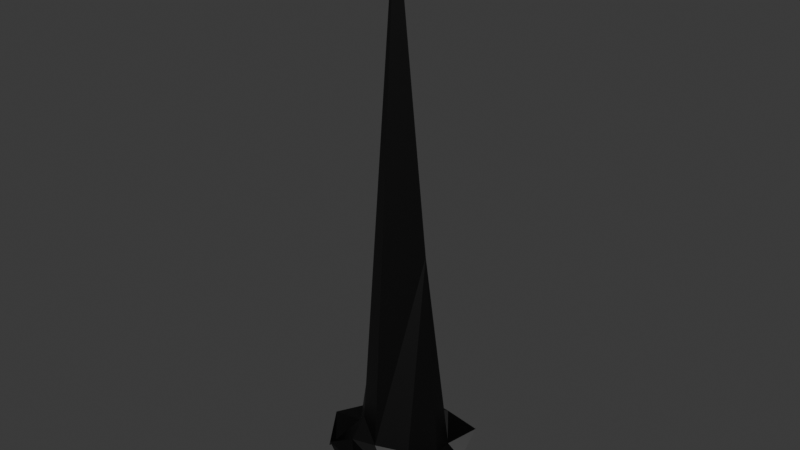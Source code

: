 # Source: EnemySpike.blend  (saved by Blender 4.4.32; exported with 4.5.12 LTS)
import bpy
from mathutils import Matrix  # noqa: F401  (used for matrix-valued properties, if any)

bpy.ops.wm.read_factory_settings(use_empty=True)
scene = bpy.context.scene
scene.name = 'Scene'

# ---- collections
col_collection = bpy.data.collections.new('Collection'); scene.collection.children.link(col_collection)

# ---- materials (node trees are filled in below, after node groups)
mat_material_001 = bpy.data.materials.new('Material.001')
mat_material_001.alpha_threshold = 0.0
mat_material_001.roughness = 0.5
mat_material_001.line_color = (0.0, 0.0, 0.0, 1.0)

# ---- material node trees
mat_material_001.use_nodes = True; mat_material_001.node_tree.nodes.clear()
_N = mat_material_001.node_tree.nodes; _L = mat_material_001.node_tree.links
n0 = _N.new('ShaderNodeOutputMaterial'); n0.name = 'Material Output'; n0.location = (300, 300)
n1 = _N.new('ShaderNodeBsdfPrincipled'); n1.name = 'Principled BSDF'; n1.location = (10, 300)
n1.inputs[0].default_value = (0.0, 0.0, 0.0, 1.0)
n1.inputs[3].default_value = 1.45
_L.new(n1.outputs[0], n0.inputs[0])
n0.is_active_output = True

# ---- world
world_world = bpy.data.worlds.new('World'); scene.world = world_world
world_world.use_nodes = True; world_world.node_tree.nodes.clear()
_N = world_world.node_tree.nodes; _L = world_world.node_tree.links
n0 = _N.new('ShaderNodeOutputWorld'); n0.name = 'World Output'; n0.location = (300, 300)
n1 = _N.new('ShaderNodeBackground'); n1.name = 'Background'; n1.location = (10, 300)
n1.inputs[0].default_value = (0.05088, 0.05088, 0.05088, 1.0)
_L.new(n1.outputs[0], n0.inputs[0])
n0.is_active_output = True
world_world.color = (0.05088, 0.05088, 0.05088)
world_world.sun_shadow_jitter_overblur = 0.0

# ---- meshes
me_icosphere = bpy.data.meshes.new('Icosphere')
me_icosphere.from_pydata([(0.01803, 0.01163, -0.03918), (0.1777, -0.1349, 0.07793), (-0.06125, -0.2082, 0.0725), (-0.2431, 0.0552, 0.09092), (-0.06125, 0.2268, 0.0725), (0.1285, 0.1901, 0.06374), (0.09983, -0.1811, 0.1404), (-0.1839, -0.1646, 0.1166), (-0.1388, 0.08674, 0.1266), (0.1257, 0.1323, 0.1052), (0.1835, -0.004822, 0.1739), (0.003727, -0.01229, 2.059), (-0.03212, -0.1186, -0.03066), (0.1206, -0.04915, -0.02101), (0.07664, -0.1976, 0.05242), (0.2269, 0.009298, 0.05242), (0.1182, 0.08831, -0.03066), (-0.121, 0.06227, 0.00214), (-0.1827, -0.1253, 0.09174), (-0.03212, 0.1372, -0.03066), (-0.1118, 0.1458, 0.04634), (0.05327, 0.2366, 0.05744), (0.2724, -0.07003, 0.1629), (0.2284, 0.07485, 0.1214), (0.009421, -0.2464, 0.1869), (0.1597, -0.1976, 0.1869), (-0.2338, -0.06972, 0.1869), (-0.1341, -0.2109, 0.1842), (-0.1409, 0.2162, 0.1869), (-0.1888, 0.1122, 0.1499), (0.2202, 0.1709, 0.1894), (0.06209, 0.2156, 0.1688), (0.132, -0.102, 0.2051), (-0.06583, -0.1684, 0.2039), (-0.188, 0.01061, 0.1255), (-0.05362, 0.1642, 0.1706), (0.1683, 0.078, 0.1549), (0.02286, -0.1504, 0.2106), (0.09843, 0.02531, 0.9084), (-0.08906, -0.0797, 0.2415), (-0.08906, 0.05512, 0.8998), (0.05034, 0.05958, 0.8745)], [], [(0, 13, 12), (1, 13, 15), (0, 12, 17), (0, 17, 19), (0, 19, 16), (1, 15, 22), (2, 14, 24), (3, 18, 26), (4, 20, 28), (5, 21, 30), (1, 22, 25), (2, 24, 27), (3, 26, 29), (4, 28, 31), (5, 30, 23), (6, 32, 37), (7, 33, 39), (8, 34, 40), (9, 35, 41), (10, 36, 38), (38, 41, 11), (38, 36, 41), (36, 9, 41), (41, 40, 11), (41, 35, 40), (35, 8, 40), (40, 39, 11), (40, 34, 39), (34, 7, 39), (39, 37, 11), (39, 33, 37), (33, 6, 37), (37, 38, 11), (37, 32, 38), (32, 10, 38), (23, 36, 10), (23, 30, 36), (30, 9, 36), (31, 35, 9), (31, 28, 35), (28, 8, 35), (29, 34, 8), (29, 26, 34), (26, 7, 34), (27, 33, 7), (27, 24, 33), (24, 6, 33), (25, 32, 6), (25, 22, 32), (22, 10, 32), (30, 31, 9), (30, 21, 31), (21, 4, 31), (28, 29, 8), (28, 20, 29), (20, 3, 29), (26, 27, 7), (26, 18, 27), (18, 2, 27), (24, 25, 6), (24, 14, 25), (14, 1, 25), (22, 23, 10), (22, 15, 23), (15, 5, 23), (16, 21, 5), (16, 19, 21), (19, 4, 21), (19, 20, 4), (19, 17, 20), (17, 3, 20), (17, 18, 3), (17, 12, 18), (12, 2, 18), (15, 16, 5), (15, 13, 16), (13, 0, 16), (12, 14, 2), (12, 13, 14), (13, 1, 14)])
_uv = me_icosphere.uv_layers.new(name='UVMap')
_uv.uv.foreach_set('vector', [0.1818, 0.0, 0.2273, 0.07873, 0.1364, 0.07873, 0.2727, 0.1575, 0.3182, 0.07873, 0.3636, 0.1575, 0.9091, 0.0, 0.9545, 0.07873, 0.8636, 0.07873, 0.7273, 0.0, 0.7727, 0.07873, 0.6818, 0.07873, 0.5455, 0.0, 0.5909, 0.07873, 0.5, 0.07873, 0.2727, 0.1575, 0.3636, 0.1575, 0.3182, 0.2362, 0.09091, 0.1575, 0.1818, 0.1575, 0.1364, 0.2362, 0.8182, 0.1575, 0.9091, 0.1575, 0.8636, 0.2362, 0.6364, 0.1575, 0.7273, 0.1575, 0.6818, 0.2362, 0.4545, 0.1575, 0.5455, 0.1575, 0.5, 0.2362, 0.2727, 0.1575, 0.3182, 0.2362, 0.2273, 0.2362, 0.09091, 0.1575, 0.1364, 0.2362, 0.04546, 0.2362, 0.8182, 0.1575, 0.8636, 0.2362, 0.7727, 0.2362, 0.6364, 0.1575, 0.6818, 0.2362, 0.5909, 0.2362, 0.4545, 0.1575, 0.5, 0.2362, 0.4091, 0.2362, 0.1818, 0.3149, 0.2727, 0.3149, 0.2273, 0.3937, 0.0, 0.3149, 0.09091, 0.3149, 0.04546, 0.3937, 0.7273, 0.3149, 0.8182, 0.3149, 0.7727, 0.3937, 0.5455, 0.3149, 0.6364, 0.3149, 0.5909, 0.3937, 0.3636, 0.3149, 0.4545, 0.3149, 0.4091, 0.3937, 0.4091, 0.3937, 0.5, 0.3937, 0.4545, 0.4724, 0.4091, 0.3937, 0.4545, 0.3149, 0.5, 0.3937, 0.4545, 0.3149, 0.5455, 0.3149, 0.5, 0.3937, 0.5909, 0.3937, 0.6818, 0.3937, 0.6364, 0.4724, 0.5909, 0.3937, 0.6364, 0.3149, 0.6818, 0.3937, 0.6364, 0.3149, 0.7273, 0.3149, 0.6818, 0.3937, 0.7727, 0.3937, 0.8636, 0.3937, 0.8182, 0.4724, 0.7727, 0.3937, 0.8182, 0.3149, 0.8636, 0.3937, 0.8182, 0.3149, 0.9091, 0.3149, 0.8636, 0.3937, 0.04546, 0.3937, 0.1364, 0.3937, 0.09091, 0.4724, 0.04546, 0.3937, 0.09091, 0.3149, 0.1364, 0.3937, 0.09091, 0.3149, 0.1818, 0.3149, 0.1364, 0.3937, 0.2273, 0.3937, 0.3182, 0.3937, 0.2727, 0.4724, 0.2273, 0.3937, 0.2727, 0.3149, 0.3182, 0.3937, 0.2727, 0.3149, 0.3636, 0.3149, 0.3182, 0.3937, 0.4091, 0.2362, 0.4545, 0.3149, 0.3636, 0.3149, 0.4091, 0.2362, 0.5, 0.2362, 0.4545, 0.3149, 0.5, 0.2362, 0.5455, 0.3149, 0.4545, 0.3149, 0.5909, 0.2362, 0.6364, 0.3149, 0.5455, 0.3149, 0.5909, 0.2362, 0.6818, 0.2362, 0.6364, 0.3149, 0.6818, 0.2362, 0.7273, 0.3149, 0.6364, 0.3149, 0.7727, 0.2362, 0.8182, 0.3149, 0.7273, 0.3149, 0.7727, 0.2362, 0.8636, 0.2362, 0.8182, 0.3149, 0.8636, 0.2362, 0.9091, 0.3149, 0.8182, 0.3149, 0.04546, 0.2362, 0.09091, 0.3149, 0.0, 0.3149, 0.04546, 0.2362, 0.1364, 0.2362, 0.09091, 0.3149, 0.1364, 0.2362, 0.1818, 0.3149, 0.09091, 0.3149, 0.2273, 0.2362, 0.2727, 0.3149, 0.1818, 0.3149, 0.2273, 0.2362, 0.3182, 0.2362, 0.2727, 0.3149, 0.3182, 0.2362, 0.3636, 0.3149, 0.2727, 0.3149, 0.5, 0.2362, 0.5909, 0.2362, 0.5455, 0.3149, 0.5, 0.2362, 0.5455, 0.1575, 0.5909, 0.2362, 0.5455, 0.1575, 0.6364, 0.1575, 0.5909, 0.2362, 0.6818, 0.2362, 0.7727, 0.2362, 0.7273, 0.3149, 0.6818, 0.2362, 0.7273, 0.1575, 0.7727, 0.2362, 0.7273, 0.1575, 0.8182, 0.1575, 0.7727, 0.2362, 0.8636, 0.2362, 0.9545, 0.2362, 0.9091, 0.3149, 0.8636, 0.2362, 0.9091, 0.1575, 0.9545, 0.2362, 0.9091, 0.1575, 1.0, 0.1575, 0.9545, 0.2362, 0.1364, 0.2362, 0.2273, 0.2362, 0.1818, 0.3149, 0.1364, 0.2362, 0.1818, 0.1575, 0.2273, 0.2362, 0.1818, 0.1575, 0.2727, 0.1575, 0.2273, 0.2362, 0.3182, 0.2362, 0.4091, 0.2362, 0.3636, 0.3149, 0.3182, 0.2362, 0.3636, 0.1575, 0.4091, 0.2362, 0.3636, 0.1575, 0.4545, 0.1575, 0.4091, 0.2362, 0.5, 0.07873, 0.5455, 0.1575, 0.4545, 0.1575, 0.5, 0.07873, 0.5909, 0.07873, 0.5455, 0.1575, 0.5909, 0.07873, 0.6364, 0.1575, 0.5455, 0.1575, 0.6818, 0.07873, 0.7273, 0.1575, 0.6364, 0.1575, 0.6818, 0.07873, 0.7727, 0.07873, 0.7273, 0.1575, 0.7727, 0.07873, 0.8182, 0.1575, 0.7273, 0.1575, 0.8636, 0.07873, 0.9091, 0.1575, 0.8182, 0.1575, 0.8636, 0.07873, 0.9545, 0.07873, 0.9091, 0.1575, 0.9545, 0.07873, 1.0, 0.1575, 0.9091, 0.1575, 0.3636, 0.1575, 0.4091, 0.07873, 0.4545, 0.1575, 0.3636, 0.1575, 0.3182, 0.07873, 0.4091, 0.07873, 0.3182, 0.07873, 0.3636, 0.0, 0.4091, 0.07873, 0.1364, 0.07873, 0.1818, 0.1575, 0.09091, 0.1575, 0.1364, 0.07873, 0.2273, 0.07873, 0.1818, 0.1575, 0.2273, 0.07873, 0.2727, 0.1575, 0.1818, 0.1575])
me_icosphere.materials.append(mat_material_001)
me_icosphere.update()

# ---- objects
ob_icosphere = bpy.data.objects.new('Icosphere', me_icosphere)

# ---- transforms, parenting, visibility, modifiers, constraints
ob_icosphere.location = (0.0, 0.0, 0.0)
ob_icosphere.scale = (0.5, 0.5, 0.5)

# ---- collection membership
col_collection.objects.link(ob_icosphere)

# ---- scene / render settings (as saved in the file)
scene.frame_start = 1; scene.frame_end = 250; scene.frame_set(1)
scene.render.engine = 'BLENDER_EEVEE_NEXT'
bpy.context.view_layer.update()

# ---- added for rendering (the .blend has no active camera and no usable light): camera, sun
cam_auto = bpy.data.cameras.new('AutoCamera')
cam_auto.lens = 50.0
cam_auto.sensor_width = 36.0
cam_auto.clip_end = 1000.0
ob_auto_camera = bpy.data.objects.new('AutoCamera', cam_auto)
scene.collection.objects.link(ob_auto_camera)
ob_auto_camera.location = (1.0315, -1.23147, 1.3243)
ob_auto_camera.rotation_euler = (1.09748, -7.21219e-08, 0.694738)
scene.camera = ob_auto_camera
light_auto_sun = bpy.data.lights.new('AutoSun', 'SUN')
light_auto_sun.energy = 3.0
light_auto_sun.angle = 0.0523599
ob_auto_sun = bpy.data.objects.new('AutoSun', light_auto_sun)
scene.collection.objects.link(ob_auto_sun)
ob_auto_sun.rotation_euler = (0.872665, 0.174533, 0.523599)
bpy.context.view_layer.update()
